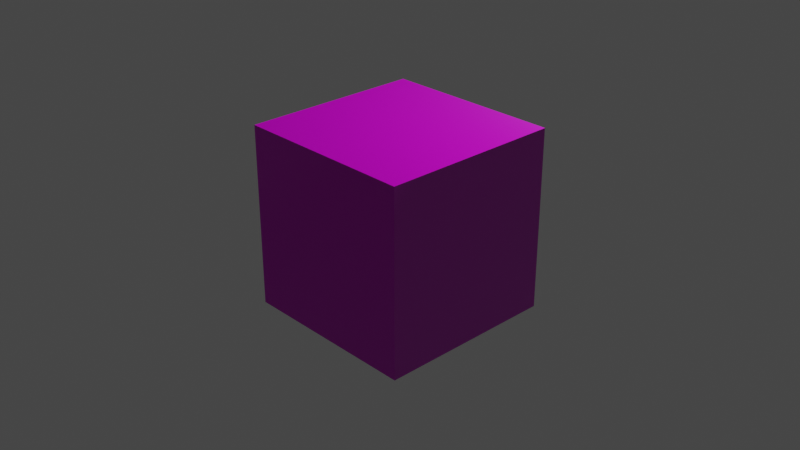 # Source: BrickWall.blend  (saved by Blender 2.92.15; exported with 4.5.12 LTS)
import bpy
from mathutils import Matrix  # noqa: F401  (used for matrix-valued properties, if any)

bpy.ops.wm.read_factory_settings(use_empty=True)
scene = bpy.context.scene
scene.name = 'Scene'

# ---- collections
col_collection = bpy.data.collections.new('Collection'); scene.collection.children.link(col_collection)

# ---- images (referenced by path relative to the original .blend; pixels are not part of the script)
import os
ASSET_DIR = os.environ.get("B2B_ASSET_DIR", "")  # directory of the original .blend (textures are referenced by path, not embedded)
HERE = os.path.dirname(os.path.abspath(__file__))  # packed textures are extracted next to this script under _unpacked/

def load_image(name, relpath, width, height, colorspace="sRGB"):
    """Load a texture the original file referenced (path relative to the .blend, or extracted next to this script)."""
    p = next((c for c in (os.path.join(HERE, relpath), os.path.join(ASSET_DIR, relpath)) if relpath and os.path.exists(c)), "")
    if p:
        img = bpy.data.images.load(p, check_existing=True)
        img.name = name
    else:  # same state as the original file: an image datablock whose file is absent (Cycles renders it pink)
        img = bpy.data.images.new(name, width, height)
        img.source = "FILE"
        img.filepath = "//" + (relpath or name)
    img.colorspace_settings.name = colorspace
    return img
img_brick_wall_02_1k_base_color_jpg = load_image('Brick_wall_02_1K_Base_Color.jpg', 'textures/Brick_wall_02_1K_Base_Color.jpg', 1024, 1024, 'sRGB')
img_brick_wall_02_1k_roughness_jpg = load_image('Brick_wall_02_1K_Roughness.jpg', 'textures/Brick_wall_02_1K_Roughness.jpg', 1024, 1024, 'sRGB')
img_brick_wall_02_1k_normal_inverty_jpg = load_image('Brick_wall_02_1K_Normal_InvertY.jpg', 'textures/Brick_wall_02_1K_Normal_InvertY.jpg', 1024, 1024, 'sRGB')

# ---- materials (node trees are filled in below, after node groups)
mat_material = bpy.data.materials.new('Material')
mat_material.alpha_threshold = 0.0
mat_material.use_transparent_shadow = False
mat_material.line_color = (0.0, 0.0, 0.0, 1.0)

# ---- material node trees
mat_material.use_nodes = True; mat_material.node_tree.nodes.clear()
_N = mat_material.node_tree.nodes; _L = mat_material.node_tree.links
n0 = _N.new('ShaderNodeOutputMaterial'); n0.name = 'Material Output'; n0.location = (300, 300)
n1 = _N.new('ShaderNodeTexImage'); n1.name = 'Image Texture'; n1.location = (-385, 456)
n1.image = img_brick_wall_02_1k_base_color_jpg
n2 = _N.new('ShaderNodeTexImage'); n2.name = 'Image Texture.001'; n2.location = (-386, 191)
n2.image = img_brick_wall_02_1k_roughness_jpg
n3 = _N.new('ShaderNodeBsdfPrincipled'); n3.name = 'Principled BSDF'; n3.location = (10, 300)
n3.distribution = 'GGX'
n3.subsurface_method = 'BURLEY'
n3.inputs[3].default_value = 1.45
n3.inputs[27].default_value = (0.0, 0.0, 0.0, 1.0)
n3.inputs[28].default_value = 1.0
n4 = _N.new('ShaderNodeNormalMap'); n4.name = 'Normal Map'; n4.location = (-182, -140)
n5 = _N.new('ShaderNodeTexImage'); n5.name = 'Image Texture.002'; n5.location = (-474, -242)
n5.image = img_brick_wall_02_1k_normal_inverty_jpg
_L.new(n3.outputs[0], n0.inputs[0])
_L.new(n1.outputs[0], n3.inputs[0])
_L.new(n2.outputs[0], n3.inputs[2])
_L.new(n4.outputs[0], n3.inputs[5])
_L.new(n5.outputs[0], n4.inputs[1])
n0.is_active_output = True

# ---- world
world_world = bpy.data.worlds.new('World'); scene.world = world_world
world_world.use_nodes = True; world_world.node_tree.nodes.clear()
_N = world_world.node_tree.nodes; _L = world_world.node_tree.links
n0 = _N.new('ShaderNodeOutputWorld'); n0.name = 'World Output'; n0.location = (300, 300)
n1 = _N.new('ShaderNodeBackground'); n1.name = 'Background'; n1.location = (10, 300)
n1.inputs[0].default_value = (0.05088, 0.05088, 0.05088, 1.0)
_L.new(n1.outputs[0], n0.inputs[0])
n0.is_active_output = True
world_world.color = (0.05088, 0.05088, 0.05088)
world_world.use_sun_shadow = False
world_world.sun_shadow_jitter_overblur = 0.0

# ---- cameras
cam_camera = bpy.data.cameras.new('Camera')
cam_camera.clip_end = 100.0
cam_camera.ortho_scale = 7.314

# ---- lights
light_light = bpy.data.lights.new('Light', 'POINT')
light_light.transmission_factor = 0.0
light_light.energy = 1000.0
light_light.shadow_soft_size = 0.1
light_light.shadow_maximum_resolution = 0.006
light_light.use_absolute_resolution = True

# ---- meshes
me_cube = bpy.data.meshes.new('Cube')
me_cube.from_pydata([(1.0, 1.0, 1.0), (1.0, 1.0, -1.0), (1.0, -1.0, 1.0), (1.0, -1.0, -1.0), (-1.0, 1.0, 1.0), (-1.0, 1.0, -1.0), (-1.0, -1.0, 1.0), (-1.0, -1.0, -1.0)], [], [(0, 4, 6, 2), (3, 2, 6, 7), (7, 6, 4, 5), (5, 1, 3, 7), (1, 0, 2, 3), (5, 4, 0, 1)])
_uv = me_cube.uv_layers.new(name='UVMap')
_uv.uv.foreach_set('vector', [1.003, 1.0, 0.001408, 1.0, 0.001408, -0.001127, 1.003, -0.001127, 1.005, -0.006211, 1.009, 1.004, -0.001474, 1.009, -0.006063, -0.001621, 0.9965, 0.003034, 0.9971, 0.9998, 0.0003694, 1.0, -0.0002141, 0.003617, 1.0, 1.003, -0.00103, 1.003, -0.00103, 0.001923, 1.0, 0.001923, 0.9989, 0.000927, 0.9985, 0.9984, 0.00105, 0.9979, 0.001493, 0.0004843, 1.001, 0.001354, 0.9977, 0.9998, -0.0008077, 0.9967, 0.002338, -0.001792])
me_cube.materials.append(mat_material)
me_cube.use_remesh_preserve_volume = False
me_cube.use_remesh_preserve_attributes = False
me_cube.use_mirror_vertex_groups = False
me_cube.update()

# ---- objects
ob_cube = bpy.data.objects.new('Cube', me_cube)
ob_light = bpy.data.objects.new('Light', light_light)
ob_camera = bpy.data.objects.new('Camera', cam_camera)

# ---- transforms, parenting, visibility, modifiers, constraints
ob_cube.location = (0.0, 0.0, 0.0)
ob_cube.lock_rotations_4d = False
ob_cube.empty_display_type = 'ARROWS'
ob_cube.lineart.crease_threshold = 0.0
ob_light.location = (4.076, 1.005, 5.904)
ob_light.rotation_euler = (0.6503, 0.05522, 1.866)
ob_light.lock_rotations_4d = False
ob_light.empty_display_type = 'ARROWS'
ob_light.color = (0.0, 0.0, 0.0, 0.0)
ob_light.lineart.crease_threshold = 0.0
ob_camera.location = (7.359, -6.926, 4.958)
ob_camera.rotation_euler = (1.109, 0.0, 0.8149)
ob_camera.lock_rotations_4d = False
ob_camera.empty_display_type = 'ARROWS'
ob_camera.color = (0.0, 0.0, 0.0, 0.0)
ob_camera.display_type = 'WIRE'
ob_camera.lineart.crease_threshold = 0.0

# ---- collection membership
col_collection.objects.link(ob_cube)
col_collection.objects.link(ob_light)
col_collection.objects.link(ob_camera)

# ---- scene / render settings (as saved in the file)
scene.camera = ob_camera
scene.frame_start = 1; scene.frame_end = 250; scene.frame_set(1)
scene.render.engine = 'BLENDER_EEVEE_NEXT'
scene.cycles.use_denoising = False
scene.cycles.samples = 128
scene.cycles.sampling_pattern = 'TABULATED_SOBOL'
scene.cycles.use_adaptive_sampling = False
scene.cycles.use_light_tree = False
scene.view_settings.view_transform = 'Filmic'
bpy.context.view_layer.update()
